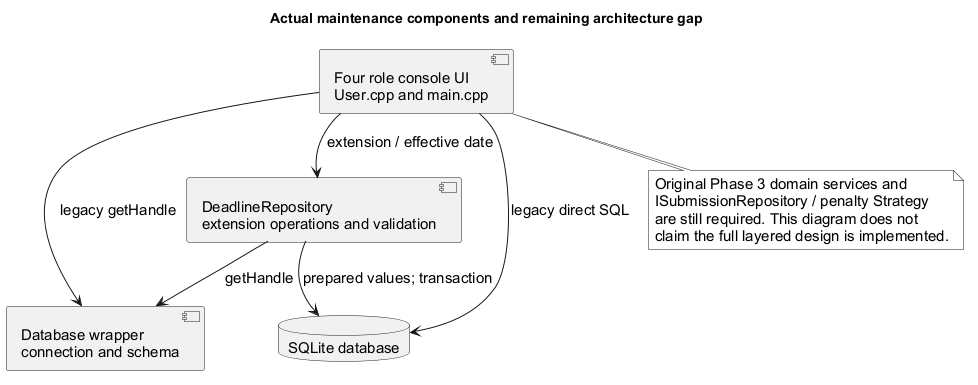

The diagram above was rendered by PlantUML. Its source (embedded in the PNG):
@startuml
!pragma layout smetana
skinparam monochrome true
skinparam shadowing false
skinparam defaultFontName Arial
skinparam defaultFontSize 15
title Actual maintenance components and remaining architecture gap
component "Four role console UI\nUser.cpp and main.cpp" as UI
component "DeadlineRepository\nextension operations and validation" as repo
component "Database wrapper\nconnection and schema" as wrapper
database "SQLite database" as sqlite
UI --> repo : extension / effective date
repo --> wrapper : getHandle
repo --> sqlite : prepared values; transaction
UI --> wrapper : legacy getHandle
UI --> sqlite : legacy direct SQL
note bottom of UI
Original Phase 3 domain services and
ISubmissionRepository / penalty Strategy
are still required. This diagram does not
claim the full layered design is implemented.
end note

@enduml